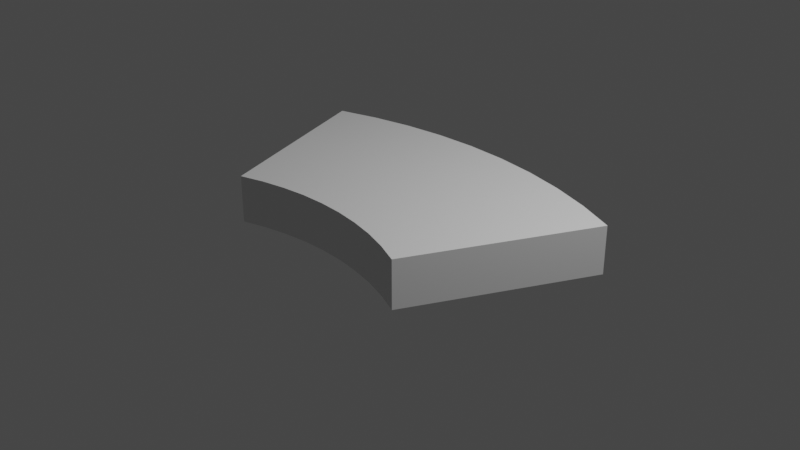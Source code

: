 # Source: sector45.blend  (saved by Blender 2.82.7; exported with 4.5.12 LTS)
import bpy
from mathutils import Matrix  # noqa: F401  (used for matrix-valued properties, if any)

bpy.ops.wm.read_factory_settings(use_empty=True)
scene = bpy.context.scene
scene.name = 'Scene'

# ---- collections
col_collection = bpy.data.collections.new('Collection'); scene.collection.children.link(col_collection)

# ---- materials (node trees are filled in below, after node groups)
mat_material = bpy.data.materials.new('material')
mat_material.use_transparent_shadow = False

# ---- material node trees
mat_material.use_nodes = True; mat_material.node_tree.nodes.clear()
_N = mat_material.node_tree.nodes; _L = mat_material.node_tree.links
n0 = _N.new('ShaderNodeOutputMaterial'); n0.name = 'Вывод материала'; n0.location = (300, 300)
n1 = _N.new('ShaderNodeBsdfPrincipled'); n1.name = 'Принципиальный BSDF'; n1.location = (10, 300)
n1.distribution = 'GGX'
n1.subsurface_method = 'BURLEY'
n1.inputs[3].default_value = 1.45
n1.inputs[27].default_value = (0.0, 0.0, 0.0, 1.0)
n1.inputs[28].default_value = 1.0
_L.new(n1.outputs[0], n0.inputs[0])
n0.is_active_output = True

# ---- world
world_world = bpy.data.worlds.new('World'); scene.world = world_world
world_world.use_nodes = True; world_world.node_tree.nodes.clear()
_N = world_world.node_tree.nodes; _L = world_world.node_tree.links
n0 = _N.new('ShaderNodeOutputWorld'); n0.name = 'World Output'; n0.location = (300, 300)
n1 = _N.new('ShaderNodeBackground'); n1.name = 'Background'; n1.location = (10, 300)
n1.inputs[0].default_value = (0.05088, 0.05088, 0.05088, 1.0)
_L.new(n1.outputs[0], n0.inputs[0])
n0.is_active_output = True
world_world.color = (0.05088, 0.05088, 0.05088)
world_world.use_sun_shadow = False
world_world.sun_shadow_jitter_overblur = 0.0

# ---- cameras
cam_camera = bpy.data.cameras.new('Camera')
cam_camera.clip_end = 100.0
cam_camera.ortho_scale = 7.314

# ---- lights
light_light = bpy.data.lights.new('Light', 'POINT')
light_light.transmission_factor = 0.0
light_light.energy = 1000.0
light_light.shadow_soft_size = 0.1
light_light.shadow_maximum_resolution = 0.006
light_light.use_absolute_resolution = True

# ---- meshes
me_x = bpy.data.meshes.new('Окружность')
me_x.from_pydata([(0.0, -1.0, 0.0), (-0.2615, -1.011, 0.0), (-0.5209, -1.046, 0.0), (-0.7765, -1.102, 0.0), (-1.026, -1.181, 0.0), (1.268, -1.281, 0.0), (1.026, -1.181, 0.0), (0.7765, -1.102, 0.0), (0.5209, -1.046, 0.0), (0.2615, -1.011, 0.0), (0.0, -1.0, 0.5), (-1.078e-07, 1.04, 0.0), (-0.4393, 1.021, 0.0), (-0.8752, 0.9634, 0.0), (-1.304, 0.8683, 0.0), (-1.724, 0.7361, 0.0), (2.13, 0.5678, 0.0), (1.724, 0.736, 0.0), (1.304, 0.8683, 0.0), (0.8752, 0.9634, 0.0), (0.4393, 1.021, 0.0), (-0.2615, -1.011, 0.5), (-0.5209, -1.046, 0.5), (-0.7765, -1.102, 0.5), (-1.026, -1.181, 0.5), (1.268, -1.281, 0.5), (1.026, -1.181, 0.5), (0.7765, -1.102, 0.5), (0.5209, -1.046, 0.5), (0.2615, -1.011, 0.5), (-1.078e-07, 1.04, 0.5), (-0.4393, 1.021, 0.5), (-0.8752, 0.9634, 0.5), (-1.304, 0.8683, 0.5), (-1.724, 0.7361, 0.5), (2.13, 0.5678, 0.5), (1.724, 0.736, 0.5), (1.304, 0.8683, 0.5), (0.8752, 0.9634, 0.5), (0.4393, 1.021, 0.5)], [], [(24, 23, 33, 34), (23, 22, 32, 33), (22, 21, 31, 32), (21, 10, 30, 31), (10, 29, 39, 30), (29, 28, 38, 39), (28, 27, 37, 38), (27, 26, 36, 37), (26, 25, 35, 36), (5, 16, 35, 25), (4, 24, 34, 15), (6, 17, 16, 5), (7, 18, 17, 6), (8, 19, 18, 7), (9, 20, 19, 8), (0, 11, 20, 9), (1, 12, 11, 0), (2, 13, 12, 1), (3, 14, 13, 2), (4, 15, 14, 3), (11, 12, 31, 30), (12, 13, 32, 31), (13, 14, 33, 32), (14, 15, 34, 33), (1, 0, 10, 21), (2, 1, 21, 22), (3, 2, 22, 23), (4, 3, 23, 24), (16, 17, 36, 35), (17, 18, 37, 36), (18, 19, 38, 37), (19, 20, 39, 38), (20, 11, 30, 39), (6, 5, 25, 26), (7, 6, 26, 27), (8, 7, 27, 28), (9, 8, 28, 29), (0, 9, 29, 10)])
_uv = me_x.uv_layers.new(name='UVКарта')
_uv.uv.foreach_set('vector', [0.329, 0.9698, 0.3706, 0.983, 0.3706, 0.983, 0.329, 0.9698, 0.3706, 0.983, 0.4132, 0.9924, 0.4132, 0.9924, 0.3706, 0.983, 0.4132, 0.9924, 0.4564, 0.9981, 0.4564, 0.9981, 0.4132, 0.9924, 0.4564, 0.9981, 0.5, 1.0, 0.5, 1.0, 0.4564, 0.9981, 0.5, 1.0, 0.5436, 0.9981, 0.5436, 0.9981, 0.5, 1.0, 0.5436, 0.9981, 0.5868, 0.9924, 0.5868, 0.9924, 0.5436, 0.9981, 0.5868, 0.9924, 0.6294, 0.983, 0.6294, 0.983, 0.5868, 0.9924, 0.6294, 0.983, 0.671, 0.9698, 0.671, 0.9698, 0.6294, 0.983, 0.671, 0.9698, 0.7113, 0.9532, 0.7113, 0.9532, 0.671, 0.9698, 0.7113, 0.9532, 0.7113, 0.9532, 0.7113, 0.9532, 0.7113, 0.9532, 0.329, 0.9698, 0.329, 0.9698, 0.329, 0.9698, 0.329, 0.9698, 0.671, 0.9698, 0.671, 0.9698, 0.7113, 0.9532, 0.7113, 0.9532, 0.6294, 0.983, 0.6294, 0.983, 0.671, 0.9698, 0.671, 0.9698, 0.5868, 0.9924, 0.5868, 0.9924, 0.6294, 0.983, 0.6294, 0.983, 0.5436, 0.9981, 0.5436, 0.9981, 0.5868, 0.9924, 0.5868, 0.9924, 0.5, 1.0, 0.5, 1.0, 0.5436, 0.9981, 0.5436, 0.9981, 0.4564, 0.9981, 0.4564, 0.9981, 0.5, 1.0, 0.5, 1.0, 0.4132, 0.9924, 0.4132, 0.9924, 0.4564, 0.9981, 0.4564, 0.9981, 0.3706, 0.983, 0.3706, 0.983, 0.4132, 0.9924, 0.4132, 0.9924, 0.329, 0.9698, 0.329, 0.9698, 0.3706, 0.983, 0.3706, 0.983, 0.5, 1.0, 0.4564, 0.9981, 0.4564, 0.9981, 0.5, 1.0, 0.4564, 0.9981, 0.4132, 0.9924, 0.4132, 0.9924, 0.4564, 0.9981, 0.4132, 0.9924, 0.3706, 0.983, 0.3706, 0.983, 0.4132, 0.9924, 0.3706, 0.983, 0.329, 0.9698, 0.329, 0.9698, 0.3706, 0.983, 0.4564, 0.9981, 0.5, 1.0, 0.5, 1.0, 0.4564, 0.9981, 0.4132, 0.9924, 0.4564, 0.9981, 0.4564, 0.9981, 0.4132, 0.9924, 0.3706, 0.983, 0.4132, 0.9924, 0.4132, 0.9924, 0.3706, 0.983, 0.329, 0.9698, 0.3706, 0.983, 0.3706, 0.983, 0.329, 0.9698, 0.7113, 0.9532, 0.671, 0.9698, 0.671, 0.9698, 0.7113, 0.9532, 0.671, 0.9698, 0.6294, 0.983, 0.6294, 0.983, 0.671, 0.9698, 0.6294, 0.983, 0.5868, 0.9924, 0.5868, 0.9924, 0.6294, 0.983, 0.5868, 0.9924, 0.5436, 0.9981, 0.5436, 0.9981, 0.5868, 0.9924, 0.5436, 0.9981, 0.5, 1.0, 0.5, 1.0, 0.5436, 0.9981, 0.671, 0.9698, 0.7113, 0.9532, 0.7113, 0.9532, 0.671, 0.9698, 0.6294, 0.983, 0.671, 0.9698, 0.671, 0.9698, 0.6294, 0.983, 0.5868, 0.9924, 0.6294, 0.983, 0.6294, 0.983, 0.5868, 0.9924, 0.5436, 0.9981, 0.5868, 0.9924, 0.5868, 0.9924, 0.5436, 0.9981, 0.5, 1.0, 0.5436, 0.9981, 0.5436, 0.9981, 0.5, 1.0])
me_x.materials.append(mat_material)
me_x.use_remesh_fix_poles = True
me_x.use_remesh_preserve_attributes = False
me_x.use_mirror_vertex_groups = False
me_x.update()

# ---- objects
ob_light = bpy.data.objects.new('Light', light_light)
ob_camera = bpy.data.objects.new('Camera', cam_camera)
ob_x = bpy.data.objects.new('Окружность', me_x)

# ---- transforms, parenting, visibility, modifiers, constraints
ob_light.location = (4.076, 1.005, 5.904)
ob_light.rotation_euler = (0.6503, 0.05522, 1.866)
ob_light.lock_rotations_4d = False
ob_light.empty_display_type = 'ARROWS'
ob_light.color = (0.0, 0.0, 0.0, 0.0)
ob_light.lineart.crease_threshold = 0.0
ob_camera.location = (7.359, -6.926, 4.958)
ob_camera.rotation_euler = (1.109, 0.0, 0.8149)
ob_camera.lock_rotations_4d = False
ob_camera.empty_display_type = 'ARROWS'
ob_camera.color = (0.0, 0.0, 0.0, 0.0)
ob_camera.display_type = 'WIRE'
ob_camera.lineart.crease_threshold = 0.0
ob_x.location = (0.0, 0.0, 0.0)
ob_x.lineart.crease_threshold = 0.0

# ---- collection membership
col_collection.objects.link(ob_light)
col_collection.objects.link(ob_camera)
col_collection.objects.link(ob_x)

# ---- scene / render settings (as saved in the file)
scene.camera = ob_camera
scene.frame_start = 1; scene.frame_end = 250; scene.frame_set(1)
scene.render.engine = 'BLENDER_EEVEE_NEXT'
scene.cycles.use_denoising = False
scene.cycles.samples = 128
scene.cycles.sampling_pattern = 'TABULATED_SOBOL'
scene.cycles.use_adaptive_sampling = False
scene.cycles.use_light_tree = False
scene.view_settings.view_transform = 'Filmic'
bpy.context.view_layer.update()
